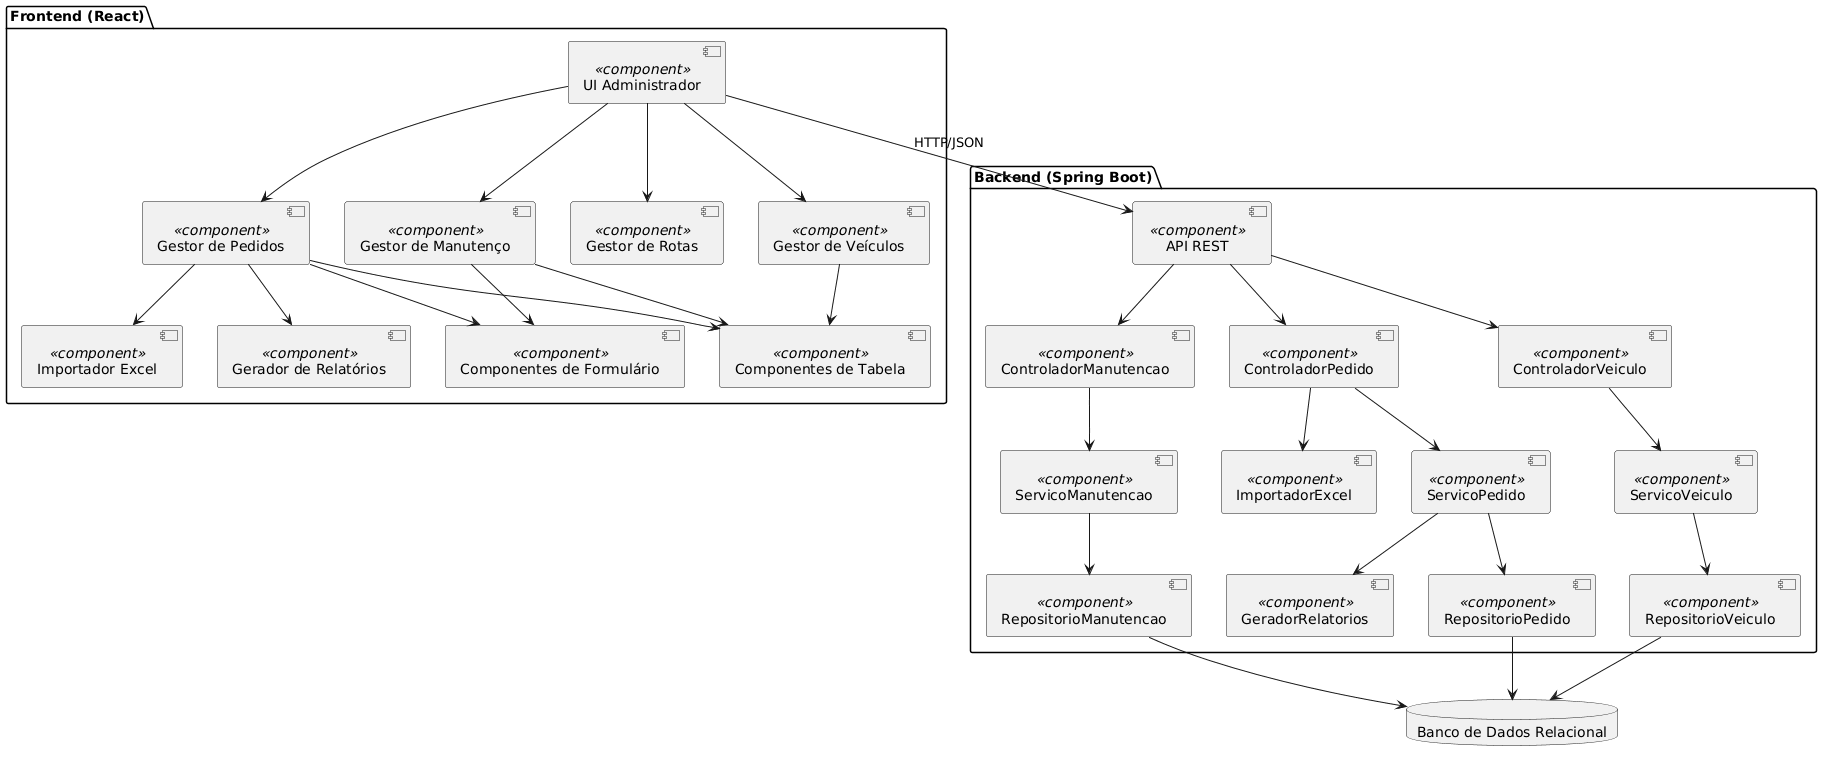

The diagram above was rendered by PlantUML. Its source (embedded in the PNG):
@startuml
package "Frontend (React)" {
    [UI Administrador] <<component>>
    [Componentes de Formulário] <<component>>
    [Componentes de Tabela] <<component>>
    [Gerador de Relatórios] <<component>>
    [Gestor de Rotas] <<component>>
    [Gestor de Veículos] <<component>>
    [Gestor de Manutenção] <<component>>
    [Gestor de Pedidos] <<component>>
    [Importador Excel] <<component>>

    [UI Administrador] --> [Gestor de Pedidos]
    [UI Administrador] --> [Gestor de Veículos]
    [UI Administrador] --> [Gestor de Manutenção]
    [UI Administrador] --> [Gestor de Rotas]
    [Gestor de Pedidos] --> [Componentes de Formulário]
    [Gestor de Pedidos] --> [Componentes de Tabela]
    [Gestor de Veículos] --> [Componentes de Tabela]
    [Gestor de Manutenção] --> [Componentes de Formulário]
    [Gestor de Manutenção] --> [Componentes de Tabela]
    [Gestor de Pedidos] --> [Importador Excel]
    [Gestor de Pedidos] --> [Gerador de Relatórios]
}

package "Backend (Spring Boot)" {
    [API REST] <<component>>
    [ControladorPedido] <<component>>
    [ControladorVeiculo] <<component>>
    [ControladorManutencao] <<component>>
    [ServicoPedido] <<component>>
    [ServicoVeiculo] <<component>>
    [ServicoManutencao] <<component>>
    [RepositorioPedido] <<component>>
    [RepositorioVeiculo] <<component>>
    [RepositorioManutencao] <<component>>
    [ImportadorExcel] <<component>>
    [GeradorRelatorios] <<component>>

    [API REST] --> [ControladorPedido]
    [API REST] --> [ControladorVeiculo]
    [API REST] --> [ControladorManutencao]
    [ControladorPedido] --> [ServicoPedido]
    [ControladorVeiculo] --> [ServicoVeiculo]
    [ControladorManutencao] --> [ServicoManutencao]
    [ServicoPedido] --> [RepositorioPedido]
    [ServicoVeiculo] --> [RepositorioVeiculo]
    [ServicoManutencao] --> [RepositorioManutencao]
    [ControladorPedido] --> [ImportadorExcel]
    [ServicoPedido] --> [GeradorRelatorios]
}

database "Banco de Dados Relacional" as DB

[RepositorioPedido] --> DB
[RepositorioVeiculo] --> DB
[RepositorioManutencao] --> DB

' Comunicação entre Frontend e Backend
[UI Administrador] --> [API REST] : HTTP/JSON
@enduml